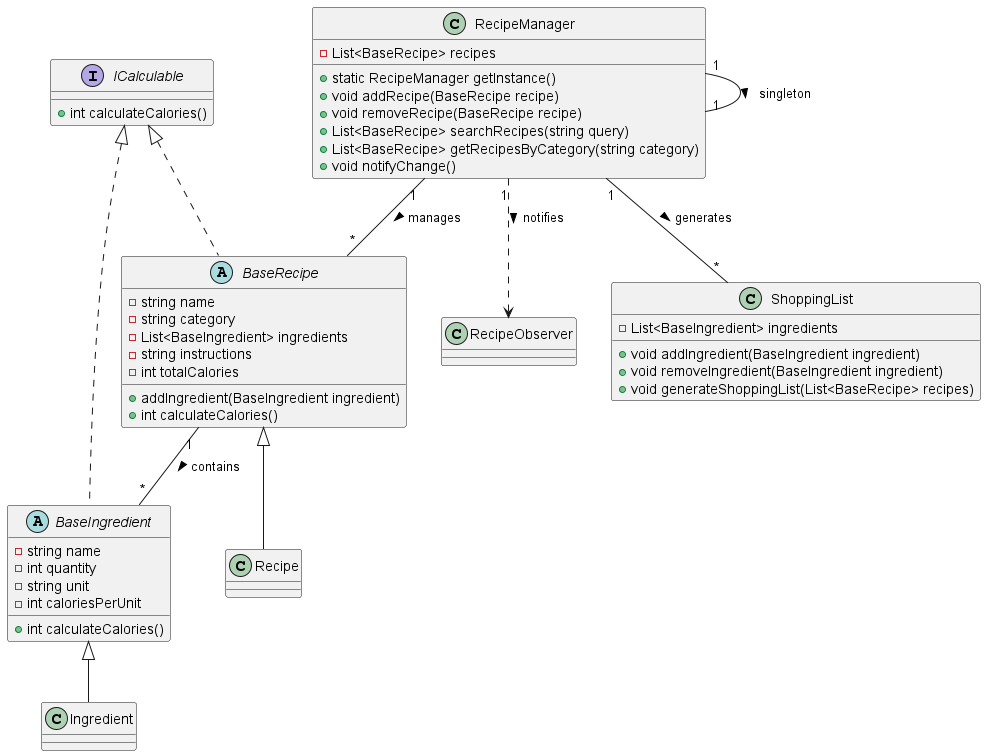

The diagram above was rendered by PlantUML. Its source (embedded in the PNG):
@startuml

interface ICalculable {
    + int calculateCalories()
}

abstract class BaseRecipe implements ICalculable {
    - string name
    - string category
    - List<BaseIngredient> ingredients
    - string instructions
    - int totalCalories
    + addIngredient(BaseIngredient ingredient)
    + int calculateCalories()
}

class Recipe extends BaseRecipe {
}

abstract class BaseIngredient implements ICalculable {
    - string name
    - int quantity
    - string unit
    - int caloriesPerUnit
    + int calculateCalories()
}

class Ingredient extends BaseIngredient {
}

class RecipeManager {
    - List<BaseRecipe> recipes
    + static RecipeManager getInstance()
    + void addRecipe(BaseRecipe recipe)
    + void removeRecipe(BaseRecipe recipe)
    + List<BaseRecipe> searchRecipes(string query)
    + List<BaseRecipe> getRecipesByCategory(string category)
    + void notifyChange()
}

class ShoppingList {
    - List<BaseIngredient> ingredients
    + void addIngredient(BaseIngredient ingredient)
    + void removeIngredient(BaseIngredient ingredient)
    + void generateShoppingList(List<BaseRecipe> recipes)
}

 

RecipeManager "1" -- "*" BaseRecipe : manages >
BaseRecipe "1" -- "*" BaseIngredient : contains >
RecipeManager "1" -- "*" ShoppingList : generates >
RecipeManager "1" -- "1" RecipeManager : singleton >
RecipeManager "1" ..> RecipeObserver : notifies >

@enduml